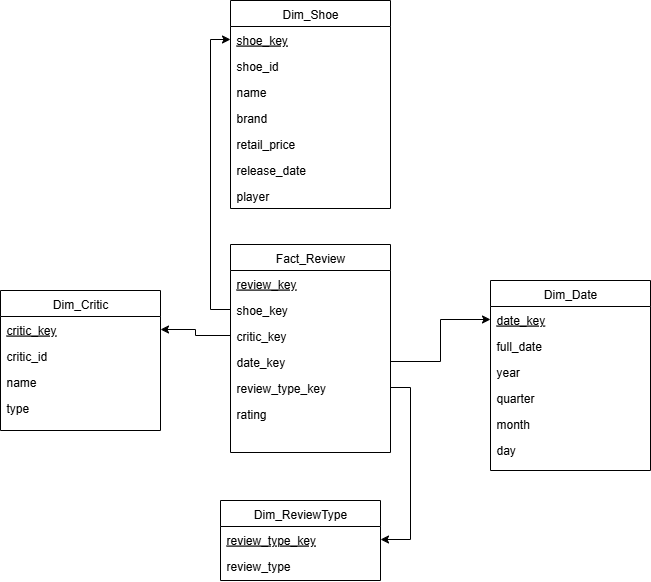

The diagram above was exported from draw.io. Its source (the exported page's mxGraphModel, read from the mxfile embedded in the PNG):
<mxGraphModel dx="1281" dy="1662" grid="1" gridSize="10" guides="1" tooltips="1" connect="1" arrows="1" fold="1" page="1" pageScale="1" pageWidth="850" pageHeight="1100" math="0" shadow="0">
  <root>
    <mxCell id="0" />
    <mxCell id="1" parent="0" />
    <mxCell id="dZpIEbJNGBXaHLjaNO9N-1" value="Fact_Review" style="swimlane;fontStyle=0;align=center;verticalAlign=top;childLayout=stackLayout;horizontal=1;startSize=26;horizontalStack=0;resizeParent=1;resizeLast=0;collapsible=1;marginBottom=0;rounded=0;shadow=0;strokeWidth=1;" vertex="1" parent="1">
      <mxGeometry x="340" y="174" width="160" height="208" as="geometry">
        <mxRectangle x="130" y="380" width="160" height="26" as="alternateBounds" />
      </mxGeometry>
    </mxCell>
    <mxCell id="dZpIEbJNGBXaHLjaNO9N-2" value="review_key" style="text;align=left;verticalAlign=top;spacingLeft=4;spacingRight=4;overflow=hidden;rotatable=0;points=[[0,0.5],[1,0.5]];portConstraint=eastwest;rounded=0;shadow=0;html=0;fontStyle=4" vertex="1" parent="dZpIEbJNGBXaHLjaNO9N-1">
      <mxGeometry y="26" width="160" height="26" as="geometry" />
    </mxCell>
    <mxCell id="dZpIEbJNGBXaHLjaNO9N-3" value="shoe_key" style="text;align=left;verticalAlign=top;spacingLeft=4;spacingRight=4;overflow=hidden;rotatable=0;points=[[0,0.5],[1,0.5]];portConstraint=eastwest;fontStyle=0" vertex="1" parent="dZpIEbJNGBXaHLjaNO9N-1">
      <mxGeometry y="52" width="160" height="26" as="geometry" />
    </mxCell>
    <mxCell id="dZpIEbJNGBXaHLjaNO9N-4" value="critic_key" style="text;align=left;verticalAlign=top;spacingLeft=4;spacingRight=4;overflow=hidden;rotatable=0;points=[[0,0.5],[1,0.5]];portConstraint=eastwest;rounded=0;shadow=0;html=0;" vertex="1" parent="dZpIEbJNGBXaHLjaNO9N-1">
      <mxGeometry y="78" width="160" height="26" as="geometry" />
    </mxCell>
    <mxCell id="dZpIEbJNGBXaHLjaNO9N-5" value="date_key" style="text;align=left;verticalAlign=top;spacingLeft=4;spacingRight=4;overflow=hidden;rotatable=0;points=[[0,0.5],[1,0.5]];portConstraint=eastwest;rounded=0;shadow=0;html=0;" vertex="1" parent="dZpIEbJNGBXaHLjaNO9N-1">
      <mxGeometry y="104" width="160" height="26" as="geometry" />
    </mxCell>
    <mxCell id="dZpIEbJNGBXaHLjaNO9N-43" value="review_type_key" style="text;align=left;verticalAlign=top;spacingLeft=4;spacingRight=4;overflow=hidden;rotatable=0;points=[[0,0.5],[1,0.5]];portConstraint=eastwest;rounded=0;shadow=0;html=0;" vertex="1" parent="dZpIEbJNGBXaHLjaNO9N-1">
      <mxGeometry y="130" width="160" height="26" as="geometry" />
    </mxCell>
    <mxCell id="dZpIEbJNGBXaHLjaNO9N-6" value="rating" style="text;align=left;verticalAlign=top;spacingLeft=4;spacingRight=4;overflow=hidden;rotatable=0;points=[[0,0.5],[1,0.5]];portConstraint=eastwest;rounded=0;shadow=0;html=0;" vertex="1" parent="dZpIEbJNGBXaHLjaNO9N-1">
      <mxGeometry y="156" width="160" height="26" as="geometry" />
    </mxCell>
    <mxCell id="dZpIEbJNGBXaHLjaNO9N-8" value="Dim_Shoe" style="swimlane;fontStyle=0;align=center;verticalAlign=top;childLayout=stackLayout;horizontal=1;startSize=26;horizontalStack=0;resizeParent=1;resizeLast=0;collapsible=1;marginBottom=0;rounded=0;shadow=0;strokeWidth=1;" vertex="1" parent="1">
      <mxGeometry x="340" y="-70" width="160" height="208" as="geometry">
        <mxRectangle x="130" y="380" width="160" height="26" as="alternateBounds" />
      </mxGeometry>
    </mxCell>
    <mxCell id="dZpIEbJNGBXaHLjaNO9N-9" value="shoe_key" style="text;align=left;verticalAlign=top;spacingLeft=4;spacingRight=4;overflow=hidden;rotatable=0;points=[[0,0.5],[1,0.5]];portConstraint=eastwest;fontStyle=4" vertex="1" parent="dZpIEbJNGBXaHLjaNO9N-8">
      <mxGeometry y="26" width="160" height="26" as="geometry" />
    </mxCell>
    <mxCell id="dZpIEbJNGBXaHLjaNO9N-10" value="shoe_id" style="text;align=left;verticalAlign=top;spacingLeft=4;spacingRight=4;overflow=hidden;rotatable=0;points=[[0,0.5],[1,0.5]];portConstraint=eastwest;fontStyle=0" vertex="1" parent="dZpIEbJNGBXaHLjaNO9N-8">
      <mxGeometry y="52" width="160" height="26" as="geometry" />
    </mxCell>
    <mxCell id="dZpIEbJNGBXaHLjaNO9N-11" value="name" style="text;align=left;verticalAlign=top;spacingLeft=4;spacingRight=4;overflow=hidden;rotatable=0;points=[[0,0.5],[1,0.5]];portConstraint=eastwest;rounded=0;shadow=0;html=0;" vertex="1" parent="dZpIEbJNGBXaHLjaNO9N-8">
      <mxGeometry y="78" width="160" height="26" as="geometry" />
    </mxCell>
    <mxCell id="dZpIEbJNGBXaHLjaNO9N-12" value="brand" style="text;align=left;verticalAlign=top;spacingLeft=4;spacingRight=4;overflow=hidden;rotatable=0;points=[[0,0.5],[1,0.5]];portConstraint=eastwest;rounded=0;shadow=0;html=0;" vertex="1" parent="dZpIEbJNGBXaHLjaNO9N-8">
      <mxGeometry y="104" width="160" height="26" as="geometry" />
    </mxCell>
    <mxCell id="dZpIEbJNGBXaHLjaNO9N-13" value="retail_price" style="text;align=left;verticalAlign=top;spacingLeft=4;spacingRight=4;overflow=hidden;rotatable=0;points=[[0,0.5],[1,0.5]];portConstraint=eastwest;rounded=0;shadow=0;html=0;" vertex="1" parent="dZpIEbJNGBXaHLjaNO9N-8">
      <mxGeometry y="130" width="160" height="26" as="geometry" />
    </mxCell>
    <mxCell id="dZpIEbJNGBXaHLjaNO9N-45" value="release_date" style="text;align=left;verticalAlign=top;spacingLeft=4;spacingRight=4;overflow=hidden;rotatable=0;points=[[0,0.5],[1,0.5]];portConstraint=eastwest;rounded=0;shadow=0;html=0;" vertex="1" parent="dZpIEbJNGBXaHLjaNO9N-8">
      <mxGeometry y="156" width="160" height="26" as="geometry" />
    </mxCell>
    <mxCell id="dZpIEbJNGBXaHLjaNO9N-46" value="player" style="text;align=left;verticalAlign=top;spacingLeft=4;spacingRight=4;overflow=hidden;rotatable=0;points=[[0,0.5],[1,0.5]];portConstraint=eastwest;rounded=0;shadow=0;html=0;" vertex="1" parent="dZpIEbJNGBXaHLjaNO9N-8">
      <mxGeometry y="182" width="160" height="26" as="geometry" />
    </mxCell>
    <mxCell id="dZpIEbJNGBXaHLjaNO9N-14" value="Dim_Critic" style="swimlane;fontStyle=0;align=center;verticalAlign=top;childLayout=stackLayout;horizontal=1;startSize=26;horizontalStack=0;resizeParent=1;resizeLast=0;collapsible=1;marginBottom=0;rounded=0;shadow=0;strokeWidth=1;" vertex="1" parent="1">
      <mxGeometry x="110" y="220" width="160" height="140" as="geometry">
        <mxRectangle x="130" y="380" width="160" height="26" as="alternateBounds" />
      </mxGeometry>
    </mxCell>
    <mxCell id="dZpIEbJNGBXaHLjaNO9N-15" value="critic_key" style="text;align=left;verticalAlign=top;spacingLeft=4;spacingRight=4;overflow=hidden;rotatable=0;points=[[0,0.5],[1,0.5]];portConstraint=eastwest;fontStyle=4" vertex="1" parent="dZpIEbJNGBXaHLjaNO9N-14">
      <mxGeometry y="26" width="160" height="26" as="geometry" />
    </mxCell>
    <mxCell id="dZpIEbJNGBXaHLjaNO9N-16" value="critic_id" style="text;align=left;verticalAlign=top;spacingLeft=4;spacingRight=4;overflow=hidden;rotatable=0;points=[[0,0.5],[1,0.5]];portConstraint=eastwest;fontStyle=0" vertex="1" parent="dZpIEbJNGBXaHLjaNO9N-14">
      <mxGeometry y="52" width="160" height="26" as="geometry" />
    </mxCell>
    <mxCell id="dZpIEbJNGBXaHLjaNO9N-17" value="name" style="text;align=left;verticalAlign=top;spacingLeft=4;spacingRight=4;overflow=hidden;rotatable=0;points=[[0,0.5],[1,0.5]];portConstraint=eastwest;rounded=0;shadow=0;html=0;" vertex="1" parent="dZpIEbJNGBXaHLjaNO9N-14">
      <mxGeometry y="78" width="160" height="26" as="geometry" />
    </mxCell>
    <mxCell id="dZpIEbJNGBXaHLjaNO9N-18" value="type" style="text;align=left;verticalAlign=top;spacingLeft=4;spacingRight=4;overflow=hidden;rotatable=0;points=[[0,0.5],[1,0.5]];portConstraint=eastwest;rounded=0;shadow=0;html=0;" vertex="1" parent="dZpIEbJNGBXaHLjaNO9N-14">
      <mxGeometry y="104" width="160" height="26" as="geometry" />
    </mxCell>
    <mxCell id="dZpIEbJNGBXaHLjaNO9N-19" value="Dim_Date" style="swimlane;fontStyle=0;align=center;verticalAlign=top;childLayout=stackLayout;horizontal=1;startSize=26;horizontalStack=0;resizeParent=1;resizeLast=0;collapsible=1;marginBottom=0;rounded=0;shadow=0;strokeWidth=1;" vertex="1" parent="1">
      <mxGeometry x="600" y="210" width="160" height="190" as="geometry">
        <mxRectangle x="130" y="380" width="160" height="26" as="alternateBounds" />
      </mxGeometry>
    </mxCell>
    <mxCell id="dZpIEbJNGBXaHLjaNO9N-20" value="date_key" style="text;align=left;verticalAlign=top;spacingLeft=4;spacingRight=4;overflow=hidden;rotatable=0;points=[[0,0.5],[1,0.5]];portConstraint=eastwest;fontStyle=4" vertex="1" parent="dZpIEbJNGBXaHLjaNO9N-19">
      <mxGeometry y="26" width="160" height="26" as="geometry" />
    </mxCell>
    <mxCell id="dZpIEbJNGBXaHLjaNO9N-21" value="full_date" style="text;align=left;verticalAlign=top;spacingLeft=4;spacingRight=4;overflow=hidden;rotatable=0;points=[[0,0.5],[1,0.5]];portConstraint=eastwest;fontStyle=0" vertex="1" parent="dZpIEbJNGBXaHLjaNO9N-19">
      <mxGeometry y="52" width="160" height="26" as="geometry" />
    </mxCell>
    <mxCell id="dZpIEbJNGBXaHLjaNO9N-22" value="year" style="text;align=left;verticalAlign=top;spacingLeft=4;spacingRight=4;overflow=hidden;rotatable=0;points=[[0,0.5],[1,0.5]];portConstraint=eastwest;rounded=0;shadow=0;html=0;" vertex="1" parent="dZpIEbJNGBXaHLjaNO9N-19">
      <mxGeometry y="78" width="160" height="26" as="geometry" />
    </mxCell>
    <mxCell id="dZpIEbJNGBXaHLjaNO9N-23" value="quarter" style="text;align=left;verticalAlign=top;spacingLeft=4;spacingRight=4;overflow=hidden;rotatable=0;points=[[0,0.5],[1,0.5]];portConstraint=eastwest;rounded=0;shadow=0;html=0;" vertex="1" parent="dZpIEbJNGBXaHLjaNO9N-19">
      <mxGeometry y="104" width="160" height="26" as="geometry" />
    </mxCell>
    <mxCell id="dZpIEbJNGBXaHLjaNO9N-24" value="month" style="text;align=left;verticalAlign=top;spacingLeft=4;spacingRight=4;overflow=hidden;rotatable=0;points=[[0,0.5],[1,0.5]];portConstraint=eastwest;rounded=0;shadow=0;html=0;" vertex="1" parent="dZpIEbJNGBXaHLjaNO9N-19">
      <mxGeometry y="130" width="160" height="26" as="geometry" />
    </mxCell>
    <mxCell id="dZpIEbJNGBXaHLjaNO9N-25" value="day" style="text;align=left;verticalAlign=top;spacingLeft=4;spacingRight=4;overflow=hidden;rotatable=0;points=[[0,0.5],[1,0.5]];portConstraint=eastwest;rounded=0;shadow=0;html=0;" vertex="1" parent="dZpIEbJNGBXaHLjaNO9N-19">
      <mxGeometry y="156" width="160" height="26" as="geometry" />
    </mxCell>
    <mxCell id="dZpIEbJNGBXaHLjaNO9N-35" style="edgeStyle=orthogonalEdgeStyle;rounded=0;orthogonalLoop=1;jettySize=auto;html=1;entryX=0;entryY=0.5;entryDx=0;entryDy=0;" edge="1" parent="1" source="dZpIEbJNGBXaHLjaNO9N-3" target="dZpIEbJNGBXaHLjaNO9N-9">
      <mxGeometry relative="1" as="geometry" />
    </mxCell>
    <mxCell id="dZpIEbJNGBXaHLjaNO9N-38" value="Dim_ReviewType" style="swimlane;fontStyle=0;align=center;verticalAlign=top;childLayout=stackLayout;horizontal=1;startSize=26;horizontalStack=0;resizeParent=1;resizeLast=0;collapsible=1;marginBottom=0;rounded=0;shadow=0;strokeWidth=1;" vertex="1" parent="1">
      <mxGeometry x="330" y="430" width="160" height="80" as="geometry">
        <mxRectangle x="130" y="380" width="160" height="26" as="alternateBounds" />
      </mxGeometry>
    </mxCell>
    <mxCell id="dZpIEbJNGBXaHLjaNO9N-39" value="review_type_key" style="text;align=left;verticalAlign=top;spacingLeft=4;spacingRight=4;overflow=hidden;rotatable=0;points=[[0,0.5],[1,0.5]];portConstraint=eastwest;fontStyle=4" vertex="1" parent="dZpIEbJNGBXaHLjaNO9N-38">
      <mxGeometry y="26" width="160" height="26" as="geometry" />
    </mxCell>
    <mxCell id="dZpIEbJNGBXaHLjaNO9N-40" value="review_type" style="text;align=left;verticalAlign=top;spacingLeft=4;spacingRight=4;overflow=hidden;rotatable=0;points=[[0,0.5],[1,0.5]];portConstraint=eastwest;fontStyle=0" vertex="1" parent="dZpIEbJNGBXaHLjaNO9N-38">
      <mxGeometry y="52" width="160" height="26" as="geometry" />
    </mxCell>
    <mxCell id="dZpIEbJNGBXaHLjaNO9N-44" style="edgeStyle=orthogonalEdgeStyle;rounded=0;orthogonalLoop=1;jettySize=auto;html=1;exitX=1;exitY=0.5;exitDx=0;exitDy=0;entryX=1;entryY=0.5;entryDx=0;entryDy=0;" edge="1" parent="1" source="dZpIEbJNGBXaHLjaNO9N-43" target="dZpIEbJNGBXaHLjaNO9N-39">
      <mxGeometry relative="1" as="geometry" />
    </mxCell>
    <mxCell id="dZpIEbJNGBXaHLjaNO9N-47" style="edgeStyle=orthogonalEdgeStyle;rounded=0;orthogonalLoop=1;jettySize=auto;html=1;entryX=1;entryY=0.5;entryDx=0;entryDy=0;" edge="1" parent="1" source="dZpIEbJNGBXaHLjaNO9N-4" target="dZpIEbJNGBXaHLjaNO9N-15">
      <mxGeometry relative="1" as="geometry" />
    </mxCell>
    <mxCell id="dZpIEbJNGBXaHLjaNO9N-48" style="edgeStyle=orthogonalEdgeStyle;rounded=0;orthogonalLoop=1;jettySize=auto;html=1;entryX=0;entryY=0.5;entryDx=0;entryDy=0;" edge="1" parent="1" source="dZpIEbJNGBXaHLjaNO9N-5" target="dZpIEbJNGBXaHLjaNO9N-20">
      <mxGeometry relative="1" as="geometry" />
    </mxCell>
  </root>
</mxGraphModel>